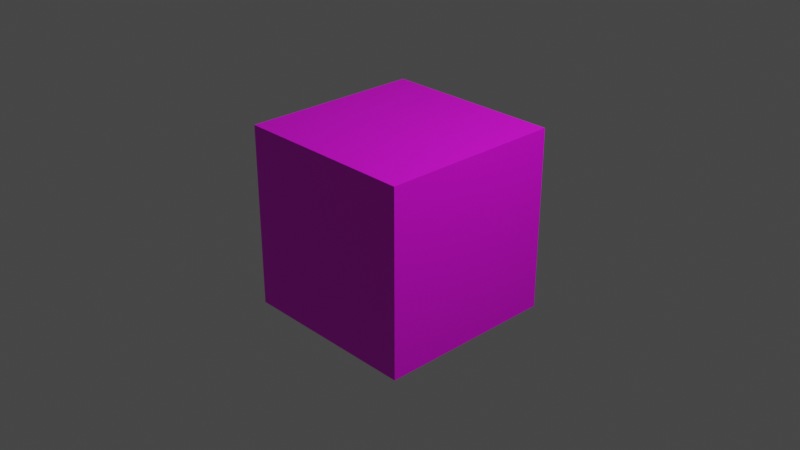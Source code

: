 # Source: scripting.blend  (saved by Blender 2.80.53; exported with 4.5.12 LTS)
import bpy
from mathutils import Matrix  # noqa: F401  (used for matrix-valued properties, if any)

bpy.ops.wm.read_factory_settings(use_empty=True)
scene = bpy.context.scene
scene.name = 'Scene'

# ---- collections
col_collection = bpy.data.collections.new('Collection'); scene.collection.children.link(col_collection)

# ---- images (referenced by path relative to the original .blend; pixels are not part of the script)
import os
ASSET_DIR = os.environ.get("B2B_ASSET_DIR", "")  # directory of the original .blend (textures are referenced by path, not embedded)
HERE = os.path.dirname(os.path.abspath(__file__))  # packed textures are extracted next to this script under _unpacked/

def load_image(name, relpath, width, height, colorspace="sRGB"):
    """Load a texture the original file referenced (path relative to the .blend, or extracted next to this script)."""
    p = next((c for c in (os.path.join(HERE, relpath), os.path.join(ASSET_DIR, relpath)) if relpath and os.path.exists(c)), "")
    if p:
        img = bpy.data.images.load(p, check_existing=True)
        img.name = name
    else:  # same state as the original file: an image datablock whose file is absent (Cycles renders it pink)
        img = bpy.data.images.new(name, width, height)
        img.source = "FILE"
        img.filepath = "//" + (relpath or name)
    img.colorspace_settings.name = colorspace
    return img
img_box_png = load_image('box.png', 'box.png', 1024, 1024, 'sRGB')

# ---- materials (node trees are filled in below, after node groups)
mat_material = bpy.data.materials.new('Material')
mat_material.alpha_threshold = 0.0
mat_material.use_transparent_shadow = False
mat_material.roughness = 0.5
mat_material.line_color = (0.0, 0.0, 0.0, 1.0)

# ---- material node trees
mat_material.use_nodes = True; mat_material.node_tree.nodes.clear()
_N = mat_material.node_tree.nodes; _L = mat_material.node_tree.links
n0 = _N.new('ShaderNodeOutputMaterial'); n0.name = 'Material Output'; n0.location = (300, 300)
n1 = _N.new('ShaderNodeBsdfPrincipled'); n1.name = 'Principled BSDF'; n1.location = (10, 300)
n1.distribution = 'GGX'
n1.subsurface_method = 'BURLEY'
n1.inputs[3].default_value = 1.45
n2 = _N.new('ShaderNodeTexImage'); n2.name = 'Image Texture'; n2.location = (-379, 307)
n2.image = img_box_png
_L.new(n1.outputs[0], n0.inputs[0])
_L.new(n2.outputs[0], n1.inputs[0])
n0.is_active_output = True

# ---- world
world_world = bpy.data.worlds.new('World'); scene.world = world_world
world_world.use_nodes = True; world_world.node_tree.nodes.clear()
_N = world_world.node_tree.nodes; _L = world_world.node_tree.links
n0 = _N.new('ShaderNodeOutputWorld'); n0.name = 'World Output'; n0.location = (300, 300)
n1 = _N.new('ShaderNodeBackground'); n1.name = 'Background'; n1.location = (10, 300)
n1.inputs[0].default_value = (0.05088, 0.05088, 0.05088, 1.0)
_L.new(n1.outputs[0], n0.inputs[0])
n0.is_active_output = True
world_world.color = (0.05088, 0.05088, 0.05088)
world_world.use_sun_shadow = False
world_world.sun_shadow_jitter_overblur = 0.0

# ---- cameras
cam_camera = bpy.data.cameras.new('Camera')
cam_camera.clip_end = 100.0
cam_camera.ortho_scale = 7.314
cam_camera.dof.focus_distance = 0.0
cam_camera.dof.aperture_fstop = 128.0

# ---- lights
light_light = bpy.data.lights.new('Light', 'POINT')
light_light.transmission_factor = 0.0
light_light.cutoff_distance = 30.0
light_light.energy = 1000.0
light_light.shadow_buffer_clip_start = 1.001
light_light.shadow_soft_size = 0.1
light_light.shadow_maximum_resolution = 0.006
light_light.use_absolute_resolution = True

# ---- meshes
me_cube = bpy.data.meshes.new('Cube')
me_cube.from_pydata([(1.0, 1.0, 1.0), (1.0, 1.0, -1.0), (1.0, -1.0, 1.0), (1.0, -1.0, -1.0), (-1.0, 1.0, 1.0), (-1.0, 1.0, -1.0), (-1.0, -1.0, 1.0), (-1.0, -1.0, -1.0)], [], [(4, 2, 0), (2, 7, 3), (6, 5, 7), (1, 7, 5), (0, 3, 1), (4, 1, 5), (4, 6, 2), (2, 6, 7), (6, 4, 5), (1, 3, 7), (0, 2, 3), (4, 0, 1)])
_uv = me_cube.uv_layers.new(name='UVMap')
_uv.uv.foreach_set('vector', [0.5023, 0.7483, 0.7469, 0.5037, 0.7469, 0.7483, 0.7471, 0.7482, 0.9918, 0.5036, 0.9918, 0.7482, 0.005284, 0.5023, 0.2499, 0.747, 0.005284, 0.747, 0.4995, 0.2587, 0.2549, 0.5034, 0.2549, 0.2587, 0.2549, 0.9933, 0.4995, 0.7486, 0.4995, 0.9933, 0.4995, 0.7483, 0.2549, 0.5037, 0.4995, 0.5037, 0.5023, 0.7483, 0.5023, 0.5037, 0.7469, 0.5037, 0.7471, 0.7482, 0.7471, 0.5036, 0.9918, 0.5036, 0.005284, 0.5023, 0.2499, 0.5023, 0.2499, 0.747, 0.4995, 0.2587, 0.4995, 0.5034, 0.2549, 0.5034, 0.2549, 0.9933, 0.2549, 0.7486, 0.4995, 0.7486, 0.4995, 0.7483, 0.2549, 0.7483, 0.2549, 0.5037])
me_cube.materials.append(mat_material)
me_cube.use_remesh_preserve_volume = False
me_cube.use_remesh_preserve_attributes = False
me_cube.use_mirror_vertex_groups = False
me_cube.update()

# ---- objects
ob_cube = bpy.data.objects.new('Cube', me_cube)
ob_light = bpy.data.objects.new('Light', light_light)
ob_camera = bpy.data.objects.new('Camera', cam_camera)

# ---- transforms, parenting, visibility, modifiers, constraints
ob_cube.location = (0.0, 0.0, 0.0)
ob_cube.lock_rotations_4d = False
ob_cube.empty_display_type = 'ARROWS'
ob_cube.lineart.crease_threshold = 0.0
ob_light.location = (4.076, 1.005, 5.904)
ob_light.rotation_euler = (0.6503, 0.05522, 1.866)
ob_light.lock_rotations_4d = False
ob_light.empty_display_type = 'ARROWS'
ob_light.color = (0.0, 0.0, 0.0, 0.0)
ob_light.lineart.crease_threshold = 0.0
ob_camera.location = (7.359, -6.926, 4.958)
ob_camera.rotation_euler = (1.109, 0.0, 0.8149)
ob_camera.lock_rotations_4d = False
ob_camera.empty_display_type = 'ARROWS'
ob_camera.color = (0.0, 0.0, 0.0, 0.0)
ob_camera.display_type = 'WIRE'
ob_camera.lineart.crease_threshold = 0.0

# ---- collection membership
col_collection.objects.link(ob_cube)
col_collection.objects.link(ob_light)
col_collection.objects.link(ob_camera)

# ---- scene / render settings (as saved in the file)
scene.camera = ob_camera
scene.frame_start = 1; scene.frame_end = 250; scene.frame_set(1)
scene.render.engine = 'BLENDER_EEVEE_NEXT'
scene.cycles.use_denoising = False
scene.cycles.samples = 128
scene.cycles.sampling_pattern = 'TABULATED_SOBOL'
scene.cycles.use_adaptive_sampling = False
scene.cycles.use_light_tree = False
scene.view_settings.view_transform = 'Filmic'
bpy.context.view_layer.update()
